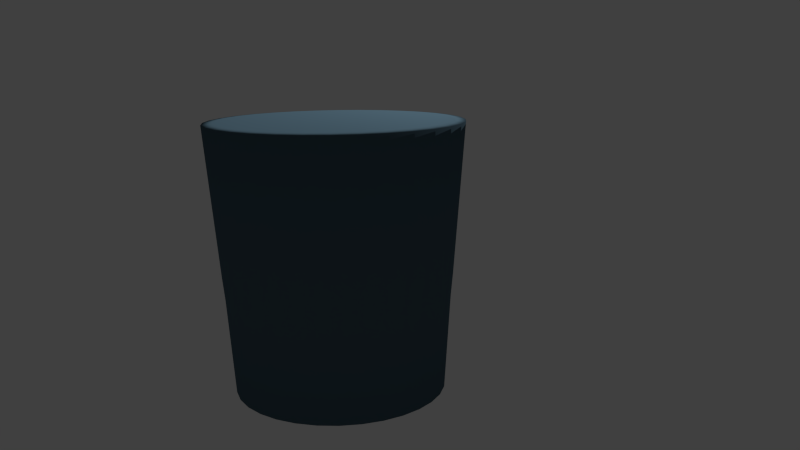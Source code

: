 # Source: Glass.blend  (saved by Blender 2.76.0; exported with 4.5.12 LTS)
import bpy
from mathutils import Matrix  # noqa: F401  (used for matrix-valued properties, if any)

bpy.ops.wm.read_factory_settings(use_empty=True)
scene = bpy.context.scene
scene.name = 'Scene'

# ---- collections
col_collection_1 = bpy.data.collections.new('Collection 1'); scene.collection.children.link(col_collection_1)

# ---- materials (node trees are filled in below, after node groups)
mat_material_001 = bpy.data.materials.new('Material.001')
mat_material_001.alpha_threshold = 0.0
mat_material_001.use_transparent_shadow = False
mat_material_001.diffuse_color = (0.07811, 0.1329, 0.1734, 1.0)
mat_material_001.roughness = 0.5

# ---- material node trees

# ---- world
world_world = bpy.data.worlds.new('World'); scene.world = world_world
world_world.color = (0.05088, 0.05088, 0.05088)
world_world.use_sun_shadow = False
world_world.sun_shadow_jitter_overblur = 0.0
world_world.cycles.sampling_method = 'MANUAL'
world_world.cycles.sample_map_resolution = 256

# ---- cameras
cam_camera = bpy.data.cameras.new('Camera')
cam_camera.clip_end = 100.0
cam_camera.lens = 35.0
cam_camera.sensor_width = 32.0
cam_camera.sensor_height = 18.0
cam_camera.ortho_scale = 7.314
cam_camera.dof.focus_distance = 0.0
cam_camera.dof.aperture_fstop = 128.0

# ---- lights
light_lamp = bpy.data.lights.new('Lamp', 'POINT')
light_lamp.transmission_factor = 0.0
light_lamp.cutoff_distance = 30.0
light_lamp.energy = 100.0
light_lamp.shadow_buffer_clip_start = 1.001
light_lamp.shadow_soft_size = 0.1
light_lamp.shadow_maximum_resolution = 0.006
light_lamp.use_absolute_resolution = True
light_lamp.cycles.use_multiple_importance_sampling = False

# ---- meshes
me_sphere = bpy.data.meshes.new('Sphere')
me_sphere.from_pydata([(-1.105, -1.932e-08, 1.293), (-1.0, 0.0, 7.55e-08), (-0.9808, 0.0, -0.1951), (-0.9239, 0.0, -1.036), (-1.084, 0.2155, 1.293), (-0.9808, 0.1951, 7.55e-08), (-0.9619, 0.1913, -0.1951), (-0.9061, 0.1802, -1.036), (-1.021, 0.4228, 1.293), (-0.9239, 0.3827, 7.55e-08), (-0.9061, 0.3753, -0.1951), (-0.8536, 0.3536, -1.036), (-0.9187, 0.6138, 1.293), (-0.8315, 0.5556, 7.55e-08), (-0.8155, 0.5449, -0.1951), (-0.7682, 0.5133, -1.036), (-0.7813, 0.7813, 1.293), (-0.7071, 0.7071, 7.55e-08), (-0.6935, 0.6935, -0.1951), (-0.6533, 0.6533, -1.036), (-0.6138, 0.9187, 1.293), (-0.5556, 0.8315, 7.55e-08), (-0.5449, 0.8155, -0.1951), (-0.5133, 0.7682, -1.036), (-0.4228, 1.021, 1.293), (-0.3827, 0.9239, 7.55e-08), (-0.3753, 0.9061, -0.1951), (-0.3536, 0.8536, -1.036), (-0.2155, 1.084, 1.293), (-0.1951, 0.9808, 7.55e-08), (-0.1913, 0.9619, -0.1951), (-0.1802, 0.9061, -1.036), (4.1e-07, 1.105, 1.293), (3.788e-07, 1.0, 7.55e-08), (3.937e-07, 0.9808, -0.1951), (2.298e-07, 0.9239, -1.036), (0.2155, 1.084, 1.293), (0.1951, 0.9808, 7.55e-08), (0.1913, 0.9619, -0.1951), (0.1802, 0.9061, -1.036), (0.4228, 1.021, 1.293), (0.3827, 0.9239, 7.55e-08), (0.3753, 0.9061, -0.1951), (0.3536, 0.8536, -1.036), (0.6138, 0.9187, 1.293), (0.5556, 0.8315, 7.55e-08), (0.5449, 0.8155, -0.1951), (0.5133, 0.7682, -1.036), (0.7813, 0.7813, 1.293), (0.7071, 0.7071, 7.55e-08), (0.6935, 0.6935, -0.1951), (0.6533, 0.6533, -1.036), (0.9187, 0.6138, 1.293), (0.8315, 0.5556, 7.55e-08), (0.8155, 0.5449, -0.1951), (0.7682, 0.5133, -1.036), (1.021, 0.4228, 1.293), (0.9239, 0.3827, 7.55e-08), (0.9061, 0.3753, -0.1951), (0.8536, 0.3536, -1.036), (1.084, 0.2155, 1.293), (0.9808, 0.1951, 7.55e-08), (0.9619, 0.1913, -0.1951), (0.9061, 0.1802, -1.036), (1.105, -1.156e-07, 1.293), (1.0, -1.003e-07, 7.55e-08), (0.9808, -8.544e-08, -0.1951), (0.9239, 6.357e-08, -1.036), (1.084, -0.2155, 1.293), (0.9808, -0.1951, 7.55e-08), (0.9619, -0.1913, -0.1951), (0.9061, -0.1802, -1.036), (1.021, -0.4228, 1.293), (0.9239, -0.3827, 7.55e-08), (0.9061, -0.3753, -0.1951), (0.8536, -0.3536, -1.036), (0.9187, -0.6138, 1.293), (0.8315, -0.5556, 7.55e-08), (0.8155, -0.5449, -0.1951), (0.7682, -0.5133, -1.036), (0.7813, -0.7813, 1.293), (0.7071, -0.7071, 7.55e-08), (0.6935, -0.6935, -0.1951), (0.6533, -0.6533, -1.036), (0.6138, -0.9187, 1.293), (0.5556, -0.8315, 7.55e-08), (0.5449, -0.8155, -0.1951), (0.5133, -0.7682, -1.036), (0.4228, -1.021, 1.293), (0.3827, -0.9239, 7.55e-08), (0.3753, -0.9061, -0.1951), (0.3536, -0.8536, -1.036), (0.2155, -1.084, 1.293), (0.1951, -0.9808, 7.55e-08), (0.1913, -0.9619, -0.1951), (0.1802, -0.9061, -1.036), (7.431e-08, -1.105, 1.293), (1.404e-07, -1.0, 7.55e-08), (9.567e-08, -0.9808, -0.1951), (3.192e-07, -0.9239, -1.036), (-0.2155, -1.084, 1.293), (-0.1951, -0.9808, 7.55e-08), (-0.1913, -0.9619, -0.1951), (-0.1802, -0.9061, -1.036), (-0.4228, -1.021, 1.293), (-0.3827, -0.9239, 7.55e-08), (-0.3753, -0.9061, -0.1951), (-0.3536, -0.8536, -1.036), (-0.6138, -0.9187, 1.293), (-0.5556, -0.8315, 7.55e-08), (-0.5449, -0.8155, -0.1951), (-0.5133, -0.7682, -1.036), (-0.7813, -0.7813, 1.293), (-0.7071, -0.7071, 7.55e-08), (-0.6935, -0.6935, -0.1951), (-0.6533, -0.6533, -1.036), (-0.9187, -0.6138, 1.293), (-0.8315, -0.5556, 7.55e-08), (-0.8155, -0.5449, -0.1951), (-0.7682, -0.5133, -1.036), (-1.021, -0.4228, 1.293), (-0.9239, -0.3827, 7.55e-08), (-0.9061, -0.3753, -0.1951), (-0.8536, -0.3536, -1.036), (-1.084, -0.2155, 1.293), (-0.9808, -0.1951, 7.55e-08), (-0.9619, -0.1913, -0.1951), (-0.9061, -0.1802, -1.036)], [], [(1, 0, 4, 5), (2, 1, 5, 6), (3, 2, 6, 7), (5, 4, 8, 9), (6, 5, 9, 10), (7, 6, 10, 11), (11, 10, 14, 15), (9, 8, 12, 13), (10, 9, 13, 14), (13, 12, 16, 17), (14, 13, 17, 18), (15, 14, 18, 19), (17, 16, 20, 21), (18, 17, 21, 22), (19, 18, 22, 23), (21, 20, 24, 25), (22, 21, 25, 26), (23, 22, 26, 27), (25, 24, 28, 29), (26, 25, 29, 30), (27, 26, 30, 31), (29, 28, 32, 33), (30, 29, 33, 34), (31, 30, 34, 35), (33, 32, 36, 37), (34, 33, 37, 38), (35, 34, 38, 39), (38, 37, 41, 42), (39, 38, 42, 43), (37, 36, 40, 41), (41, 40, 44, 45), (42, 41, 45, 46), (43, 42, 46, 47), (46, 45, 49, 50), (47, 46, 50, 51), (45, 44, 48, 49), (49, 48, 52, 53), (50, 49, 53, 54), (51, 50, 54, 55), (55, 54, 58, 59), (53, 52, 56, 57), (54, 53, 57, 58), (57, 56, 60, 61), (58, 57, 61, 62), (59, 58, 62, 63), (63, 62, 66, 67), (61, 60, 64, 65), (62, 61, 65, 66), (65, 64, 68, 69), (66, 65, 69, 70), (67, 66, 70, 71), (69, 68, 72, 73), (70, 69, 73, 74), (71, 70, 74, 75), (73, 72, 76, 77), (74, 73, 77, 78), (75, 74, 78, 79), (77, 76, 80, 81), (78, 77, 81, 82), (79, 78, 82, 83), (81, 80, 84, 85), (82, 81, 85, 86), (83, 82, 86, 87), (85, 84, 88, 89), (86, 85, 89, 90), (87, 86, 90, 91), (90, 89, 93, 94), (91, 90, 94, 95), (89, 88, 92, 93), (93, 92, 96, 97), (94, 93, 97, 98), (95, 94, 98, 99), (98, 97, 101, 102), (99, 98, 102, 103), (97, 96, 100, 101), (101, 100, 104, 105), (102, 101, 105, 106), (103, 102, 106, 107), (107, 106, 110, 111), (105, 104, 108, 109), (106, 105, 109, 110), (109, 108, 112, 113), (110, 109, 113, 114), (111, 110, 114, 115), (113, 112, 116, 117), (114, 113, 117, 118), (115, 114, 118, 119), (117, 116, 120, 121), (118, 117, 121, 122), (119, 118, 122, 123), (7, 11, 15, 19, 23, 27, 31, 35, 39, 43, 47, 51, 55, 59, 63, 67, 71, 75, 79, 83, 87, 91, 95, 99, 103, 107, 111, 115, 119, 123, 127, 3), (121, 120, 124, 125), (122, 121, 125, 126), (123, 122, 126, 127), (125, 124, 0, 1), (126, 125, 1, 2), (127, 126, 2, 3)])
me_sphere.polygons.foreach_set('use_smooth', [True] * 97)
me_sphere.materials.append(mat_material_001)
me_sphere.use_remesh_preserve_volume = False
me_sphere.use_remesh_preserve_attributes = False
me_sphere.use_mirror_vertex_groups = False
me_sphere.update()

# ---- objects
ob_sphere = bpy.data.objects.new('Sphere', me_sphere)
ob_lamp = bpy.data.objects.new('Lamp', light_lamp)
ob_camera = bpy.data.objects.new('Camera', cam_camera)

# ---- transforms, parenting, visibility, modifiers, constraints
ob_sphere.location = (0.0, 0.0, 1.039)
ob_sphere.lineart.crease_threshold = 0.0
_m = ob_sphere.modifiers.new('Solidify', 'SOLIDIFY')
_m.thickness = 0.1
_m.nonmanifold_thickness_mode = 'FIXED'
_m.nonmanifold_merge_threshold = 0.0003
ob_lamp.location = (0.3522, 0.4525, 3.93)
ob_lamp.rotation_euler = (0.6503, 0.05522, 1.866)
ob_lamp.lock_rotations_4d = False
ob_lamp.empty_display_type = 'ARROWS'
ob_lamp.color = (0.0, 0.0, 0.0, 0.0)
ob_lamp.lineart.crease_threshold = 0.0
ob_camera.location = (1.649, -7.211, 3.024)
ob_camera.rotation_euler = (1.358, 0.01082, 0.1495)
ob_camera.lock_rotations_4d = False
ob_camera.empty_display_type = 'ARROWS'
ob_camera.color = (0.0, 0.0, 0.0, 0.0)
ob_camera.display_type = 'WIRE'
ob_camera.lineart.crease_threshold = 0.0

# ---- collection membership
col_collection_1.objects.link(ob_sphere)
col_collection_1.objects.link(ob_lamp)
col_collection_1.objects.link(ob_camera)

# ---- scene / render settings (as saved in the file)
scene.camera = ob_camera
scene.frame_start = 1; scene.frame_end = 250; scene.frame_set(1)
scene.render.engine = 'BLENDER_EEVEE_NEXT'
scene.render.resolution_percentage = 50
scene.render.dither_intensity = 0.0
scene.cycles.use_denoising = False
scene.cycles.samples = 10
scene.cycles.sampling_pattern = 'TABULATED_SOBOL'
scene.cycles.light_sampling_threshold = 0.0
scene.cycles.use_adaptive_sampling = False
scene.cycles.use_light_tree = False
scene.cycles.blur_glossy = 0.0
scene.cycles.pixel_filter_type = 'GAUSSIAN'
scene.cycles.sample_clamp_indirect = 0.0
scene.view_settings.view_transform = 'Standard'
bpy.context.view_layer.update()
